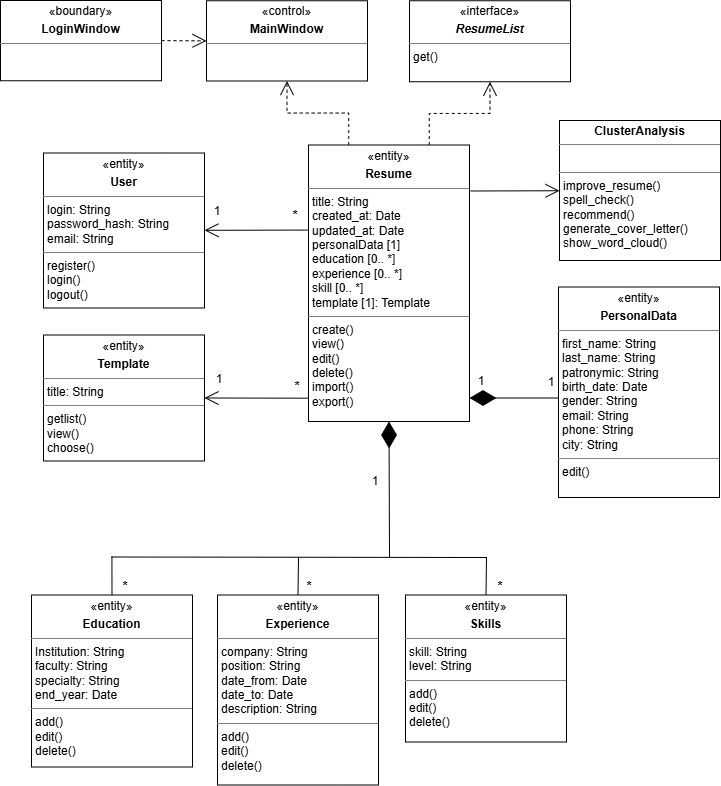

The diagram above was exported from draw.io. Its source (the exported page's mxGraphModel, read from the mxfile embedded in the PNG):
<mxGraphModel dx="1725" dy="938" grid="0" gridSize="10" guides="1" tooltips="1" connect="1" arrows="1" fold="1" page="1" pageScale="1" pageWidth="850" pageHeight="1100" math="0" shadow="0">
  <root>
    <mxCell id="0" />
    <mxCell id="1" parent="0" />
    <mxCell id="Mprm8iE_ZNvmvLXEOb2z-1" parent="1" style="verticalAlign=top;align=left;overflow=fill;html=1;whiteSpace=wrap;" value="&lt;p style=&quot;margin:0px;margin-top:4px;text-align:center;&quot;&gt;«entity»&lt;/p&gt;&lt;p style=&quot;margin:0px;margin-top:4px;text-align:center;&quot;&gt;&lt;b&gt;Resume&lt;/b&gt;&lt;/p&gt;&lt;hr size=&quot;1&quot; style=&quot;border-style:solid;&quot;&gt;&lt;p style=&quot;margin:0px;margin-left:4px;&quot;&gt;&lt;span style=&quot;background-color: transparent;&quot;&gt;title&lt;/span&gt;&lt;span style=&quot;background-color: initial;&quot;&gt;: String&lt;/span&gt;&lt;/p&gt;&lt;p style=&quot;margin:0px;margin-left:4px;&quot;&gt;&lt;span style=&quot;background-color: initial;&quot;&gt;created_at: Date&lt;/span&gt;&lt;/p&gt;&lt;p style=&quot;margin:0px;margin-left:4px;&quot;&gt;&lt;span style=&quot;background-color: initial;&quot;&gt;updated_at: Date&lt;/span&gt;&lt;/p&gt;&lt;p style=&quot;margin:0px;margin-left:4px;&quot;&gt;&lt;span style=&quot;text-indent: 0cm; background-color: initial;&quot;&gt;personalData [1]&lt;/span&gt;&lt;/p&gt;&lt;p style=&quot;margin:0px;margin-left:4px;&quot;&gt;&lt;span style=&quot;text-indent: 0cm; background-color: initial;&quot;&gt;education [0.. *]&lt;/span&gt;&lt;/p&gt;&lt;p style=&quot;margin:0px;margin-left:4px;&quot;&gt;&lt;span style=&quot;text-indent: 0cm; background-color: initial;&quot;&gt;experience [0.. *]&lt;/span&gt;&lt;/p&gt;&lt;p style=&quot;margin:0px;margin-left:4px;&quot;&gt;&lt;span style=&quot;text-indent: 0cm; background-color: initial;&quot;&gt;skill [0.. *]&lt;/span&gt;&lt;/p&gt;&lt;p style=&quot;margin:0px;margin-left:4px;&quot;&gt;&lt;span style=&quot;background-color: transparent; color: light-dark(rgb(0, 0, 0), rgb(255, 255, 255));&quot;&gt;template [1]: Template&lt;/span&gt;&lt;/p&gt;&lt;hr size=&quot;1&quot; style=&quot;border-style: solid;&quot;&gt;&lt;p style=&quot;margin:0px;margin-left:4px;&quot;&gt;&lt;span style=&quot;background-color: initial;&quot;&gt;create()&lt;/span&gt;&lt;/p&gt;&lt;p style=&quot;margin:0px;margin-left:4px;&quot;&gt;view()&lt;/p&gt;&lt;p style=&quot;margin:0px;margin-left:4px;&quot;&gt;edit()&lt;/p&gt;&lt;p style=&quot;margin:0px;margin-left:4px;&quot;&gt;delete()&lt;/p&gt;&lt;p style=&quot;margin:0px;margin-left:4px;&quot;&gt;import()&lt;/p&gt;&lt;p style=&quot;margin:0px;margin-left:4px;&quot;&gt;export()&lt;/p&gt;" vertex="1">
      <mxGeometry height="276.5" width="161" x="340" y="340.5" as="geometry" />
    </mxCell>
    <mxCell id="Mprm8iE_ZNvmvLXEOb2z-2" parent="1" style="verticalAlign=top;align=left;overflow=fill;html=1;whiteSpace=wrap;" value="&lt;p style=&quot;margin: 4px 0px 0px; text-align: center;&quot;&gt;«entity»&lt;/p&gt;&lt;p style=&quot;margin:0px;margin-top:4px;text-align:center;&quot;&gt;&lt;b&gt;User&lt;/b&gt;&lt;/p&gt;&lt;hr size=&quot;1&quot; style=&quot;border-style:solid;&quot;&gt;&lt;p style=&quot;margin:0px;margin-left:4px;&quot;&gt;&lt;span style=&quot;background-color: initial;&quot;&gt;login&lt;/span&gt;&lt;span style=&quot;background-color: initial;&quot;&gt;: String&lt;/span&gt;&lt;br&gt;&lt;/p&gt;&lt;p style=&quot;margin:0px;margin-left:4px;&quot;&gt;&lt;span style=&quot;background-color: initial;&quot;&gt;password_hash:&amp;nbsp;&lt;/span&gt;&lt;span style=&quot;background-color: initial;&quot;&gt;String&lt;/span&gt;&lt;/p&gt;&lt;p style=&quot;margin:0px;margin-left:4px;&quot;&gt;email: String&lt;/p&gt;&lt;hr size=&quot;1&quot; style=&quot;border-style:solid;&quot;&gt;&lt;p style=&quot;margin:0px;margin-left:4px;&quot;&gt;register()&lt;/p&gt;&lt;p style=&quot;margin:0px;margin-left:4px;&quot;&gt;login()&lt;/p&gt;&lt;p style=&quot;margin:0px;margin-left:4px;&quot;&gt;logout()&lt;/p&gt;" vertex="1">
      <mxGeometry height="155" width="161" x="75" y="348.5" as="geometry" />
    </mxCell>
    <mxCell id="Mprm8iE_ZNvmvLXEOb2z-3" parent="1" style="verticalAlign=top;align=left;overflow=fill;html=1;whiteSpace=wrap;" value="&lt;p style=&quot;margin: 4px 0px 0px; text-align: center;&quot;&gt;«entity»&lt;/p&gt;&lt;p style=&quot;margin:0px;margin-top:4px;text-align:center;&quot;&gt;&lt;span style=&quot;background-color: initial; text-align: left;&quot;&gt;&lt;b&gt;PersonalData&lt;/b&gt;&lt;/span&gt;&lt;/p&gt;&lt;hr size=&quot;1&quot; style=&quot;border-style:solid;&quot;&gt;&lt;p style=&quot;margin:0px;margin-left:4px;&quot;&gt;first_name:&amp;nbsp;&lt;span style=&quot;background-color: initial;&quot;&gt;String&lt;/span&gt;&lt;/p&gt;&lt;p style=&quot;margin:0px;margin-left:4px;&quot;&gt;last_name: String&lt;/p&gt;&lt;p style=&quot;margin:0px;margin-left:4px;&quot;&gt;patronymic:&amp;nbsp;&lt;span style=&quot;background-color: initial;&quot;&gt;String&lt;/span&gt;&lt;/p&gt;&lt;p style=&quot;margin:0px;margin-left:4px;&quot;&gt;&lt;span style=&quot;background-color: transparent; color: light-dark(rgb(0, 0, 0), rgb(255, 255, 255));&quot;&gt;birth_date: Date&lt;/span&gt;&lt;/p&gt;&lt;p style=&quot;margin:0px;margin-left:4px;&quot;&gt;&lt;span style=&quot;background-color: transparent;&quot;&gt;gender&lt;/span&gt;&lt;span style=&quot;background-color: transparent; color: light-dark(rgb(0, 0, 0), rgb(255, 255, 255));&quot;&gt;: String&lt;/span&gt;&lt;/p&gt;&lt;p style=&quot;margin:0px;margin-left:4px;&quot;&gt;email&lt;span style=&quot;background-color: initial;&quot;&gt;:&amp;nbsp;&lt;/span&gt;&lt;span style=&quot;background-color: initial;&quot;&gt;String&lt;/span&gt;&lt;/p&gt;&lt;p style=&quot;margin:0px;margin-left:4px;&quot;&gt;phone&lt;span style=&quot;background-color: initial;&quot;&gt;:&amp;nbsp;&lt;/span&gt;&lt;span style=&quot;background-color: initial;&quot;&gt;String&lt;/span&gt;&lt;/p&gt;&lt;p style=&quot;margin:0px;margin-left:4px;&quot;&gt;&lt;span style=&quot;background-color: initial;&quot;&gt;city:&amp;nbsp;&lt;/span&gt;&lt;span style=&quot;background-color: initial;&quot;&gt;String&lt;/span&gt;&lt;/p&gt;&lt;hr size=&quot;1&quot; style=&quot;border-style:solid;&quot;&gt;&lt;p style=&quot;margin:0px;margin-left:4px;&quot;&gt;&lt;span style=&quot;text-indent: 0cm; background-color: initial;&quot;&gt;edit()&lt;/span&gt;&lt;/p&gt;&lt;div&gt;&lt;br&gt;&lt;/div&gt;&lt;div&gt;&lt;br&gt;&lt;/div&gt;" vertex="1">
      <mxGeometry height="210.5" width="161" x="590" y="482.5" as="geometry" />
    </mxCell>
    <mxCell id="Mprm8iE_ZNvmvLXEOb2z-4" edge="1" parent="1" source="Mprm8iE_ZNvmvLXEOb2z-5" style="edgeStyle=none;rounded=0;orthogonalLoop=1;jettySize=auto;html=1;exitX=0.5;exitY=0;exitDx=0;exitDy=0;endArrow=none;endFill=0;">
      <mxGeometry relative="1" as="geometry">
        <mxPoint x="143.42857142857133" y="751.6904761904761" as="targetPoint" />
      </mxGeometry>
    </mxCell>
    <mxCell id="Mprm8iE_ZNvmvLXEOb2z-5" parent="1" style="verticalAlign=top;align=left;overflow=fill;html=1;whiteSpace=wrap;" value="&lt;p style=&quot;margin: 4px 0px 0px; text-align: center;&quot;&gt;«entity»&lt;/p&gt;&lt;p style=&quot;margin:0px;margin-top:4px;text-align:center;&quot;&gt;&lt;span style=&quot;background-color: initial; text-align: left;&quot;&gt;&lt;b&gt;Education&lt;/b&gt;&lt;/span&gt;&lt;/p&gt;&lt;hr size=&quot;1&quot; style=&quot;border-style:solid;&quot;&gt;&lt;p style=&quot;margin:0px;margin-left:4px;&quot;&gt;&lt;span style=&quot;background-color: initial;&quot;&gt;Institution&lt;/span&gt;&lt;span style=&quot;background-color: initial;&quot;&gt;: String&lt;/span&gt;&lt;br&gt;&lt;/p&gt;&lt;p style=&quot;margin:0px;margin-left:4px;&quot;&gt;&lt;span style=&quot;background-color: initial;&quot;&gt;faculty:&amp;nbsp;&lt;/span&gt;&lt;span style=&quot;background-color: initial;&quot;&gt;String&lt;/span&gt;&lt;/p&gt;&lt;p style=&quot;margin:0px;margin-left:4px;&quot;&gt;specialty: String&lt;/p&gt;&lt;p style=&quot;margin:0px;margin-left:4px;&quot;&gt;end_year: Date&lt;/p&gt;&lt;hr size=&quot;1&quot; style=&quot;border-style:solid;&quot;&gt;&lt;p style=&quot;margin:0px;margin-left:4px;&quot;&gt;&lt;span style=&quot;background-color: initial;&quot;&gt;add()&lt;/span&gt;&lt;/p&gt;&lt;p style=&quot;margin:0px;margin-left:4px;&quot;&gt;edit()&lt;/p&gt;&lt;p style=&quot;margin:0px;margin-left:4px;&quot;&gt;delete()&lt;/p&gt;" vertex="1">
      <mxGeometry height="172" width="161" x="63" y="790.5" as="geometry" />
    </mxCell>
    <mxCell id="Mprm8iE_ZNvmvLXEOb2z-6" edge="1" parent="1" source="Mprm8iE_ZNvmvLXEOb2z-8" style="edgeStyle=none;rounded=0;orthogonalLoop=1;jettySize=auto;html=1;exitX=0.5;exitY=0;exitDx=0;exitDy=0;endArrow=none;endFill=0;">
      <mxGeometry relative="1" as="geometry">
        <mxPoint x="330" y="752.5" as="targetPoint" />
      </mxGeometry>
    </mxCell>
    <mxCell id="Mprm8iE_ZNvmvLXEOb2z-7" edge="1" parent="1" style="edgeStyle=none;rounded=0;orthogonalLoop=1;jettySize=auto;html=1;endArrow=none;endFill=0;">
      <mxGeometry relative="1" as="geometry">
        <mxPoint x="143" y="752.5" as="sourcePoint" />
        <mxPoint x="518" y="753" as="targetPoint" />
      </mxGeometry>
    </mxCell>
    <mxCell id="Mprm8iE_ZNvmvLXEOb2z-8" parent="1" style="verticalAlign=top;align=left;overflow=fill;html=1;whiteSpace=wrap;" value="&lt;p style=&quot;margin: 4px 0px 0px; text-align: center;&quot;&gt;«entity»&lt;/p&gt;&lt;p style=&quot;margin:0px;margin-top:4px;text-align:center;&quot;&gt;&lt;span style=&quot;background-color: initial; text-align: left;&quot;&gt;&lt;b&gt;Experience&lt;/b&gt;&lt;/span&gt;&lt;/p&gt;&lt;hr size=&quot;1&quot; style=&quot;border-style:solid;&quot;&gt;&lt;p style=&quot;margin:0px;margin-left:4px;&quot;&gt;&lt;span style=&quot;background-color: initial;&quot;&gt;company: String&lt;/span&gt;&lt;br&gt;&lt;/p&gt;&lt;p style=&quot;margin:0px;margin-left:4px;&quot;&gt;&lt;span style=&quot;background-color: initial;&quot;&gt;position:&amp;nbsp;&lt;/span&gt;&lt;span style=&quot;background-color: initial;&quot;&gt;String&lt;/span&gt;&lt;/p&gt;&lt;p style=&quot;margin: 0px 0px 0px 4px;&quot;&gt;date_from: Date&lt;/p&gt;&lt;p style=&quot;margin: 0px 0px 0px 4px;&quot;&gt;date_to: Date&lt;/p&gt;&lt;p style=&quot;margin:0px;margin-left:4px;&quot;&gt;description: String&lt;/p&gt;&lt;hr size=&quot;1&quot; style=&quot;border-style:solid;&quot;&gt;&lt;p style=&quot;margin:0px;margin-left:4px;&quot;&gt;&lt;span style=&quot;background-color: initial;&quot;&gt;add()&lt;/span&gt;&lt;/p&gt;&lt;p style=&quot;margin:0px;margin-left:4px;&quot;&gt;edit()&lt;/p&gt;&lt;p style=&quot;margin:0px;margin-left:4px;&quot;&gt;delete()&lt;/p&gt;" vertex="1">
      <mxGeometry height="190" width="161" x="249" y="790.5" as="geometry" />
    </mxCell>
    <mxCell id="Mprm8iE_ZNvmvLXEOb2z-11" edge="1" parent="1" source="Mprm8iE_ZNvmvLXEOb2z-12" style="edgeStyle=none;rounded=0;orthogonalLoop=1;jettySize=auto;html=1;exitX=0.5;exitY=0;exitDx=0;exitDy=0;endArrow=none;endFill=0;">
      <mxGeometry relative="1" as="geometry">
        <mxPoint x="518" y="752.5" as="targetPoint" />
      </mxGeometry>
    </mxCell>
    <mxCell id="Mprm8iE_ZNvmvLXEOb2z-12" parent="1" style="verticalAlign=top;align=left;overflow=fill;html=1;whiteSpace=wrap;" value="&lt;p style=&quot;margin: 4px 0px 0px; text-align: center;&quot;&gt;«entity»&lt;/p&gt;&lt;p style=&quot;margin:0px;margin-top:4px;text-align:center;&quot;&gt;&lt;b&gt;Skills&lt;/b&gt;&lt;/p&gt;&lt;hr size=&quot;1&quot; style=&quot;border-style:solid;&quot;&gt;&lt;p style=&quot;margin: 0px 0px 0px 4px;&quot;&gt;&lt;span style=&quot;background-color: initial;&quot;&gt;skill&lt;/span&gt;&lt;span style=&quot;background-color: initial;&quot;&gt;: String&lt;/span&gt;&lt;br&gt;&lt;/p&gt;&lt;p style=&quot;margin: 0px 0px 0px 4px;&quot;&gt;&lt;span style=&quot;background-color: initial;&quot;&gt;level:&amp;nbsp;&lt;/span&gt;&lt;span style=&quot;background-color: initial;&quot;&gt;String&lt;/span&gt;&lt;/p&gt;&lt;hr size=&quot;1&quot; style=&quot;border-style:solid;&quot;&gt;&lt;p style=&quot;margin:0px;margin-left:4px;&quot;&gt;&lt;span style=&quot;background-color: initial;&quot;&gt;add()&lt;/span&gt;&lt;/p&gt;&lt;p style=&quot;margin:0px;margin-left:4px;&quot;&gt;edit()&lt;/p&gt;&lt;p style=&quot;margin:0px;margin-left:4px;&quot;&gt;delete()&lt;/p&gt;" vertex="1">
      <mxGeometry height="147" width="161" x="437" y="790.5" as="geometry" />
    </mxCell>
    <mxCell id="Mprm8iE_ZNvmvLXEOb2z-13" parent="1" style="verticalAlign=top;align=left;overflow=fill;html=1;whiteSpace=wrap;" value="&lt;p style=&quot;margin: 4px 0px 0px; text-align: center;&quot;&gt;«entity»&lt;/p&gt;&lt;p style=&quot;margin:0px;margin-top:4px;text-align:center;&quot;&gt;&lt;b&gt;Template&lt;/b&gt;&lt;/p&gt;&lt;hr size=&quot;1&quot; style=&quot;border-style:solid;&quot;&gt;&lt;p style=&quot;margin:0px;margin-left:4px;&quot;&gt;&lt;span style=&quot;background-color: initial;&quot;&gt;title: String&lt;/span&gt;&lt;br&gt;&lt;/p&gt;&lt;hr size=&quot;1&quot; style=&quot;border-style:solid;&quot;&gt;&lt;p style=&quot;margin: 0px 0px 0px 4px;&quot;&gt;&lt;span style=&quot;background-color: initial;&quot;&gt;getlist()&lt;/span&gt;&lt;br&gt;&lt;/p&gt;&lt;p style=&quot;margin:0px;margin-left:4px;&quot;&gt;&lt;span style=&quot;background-color: initial;&quot;&gt;view()&lt;/span&gt;&lt;br&gt;&lt;/p&gt;&lt;p style=&quot;margin:0px;margin-left:4px;&quot;&gt;choose()&lt;/p&gt;&lt;div&gt;&lt;br&gt;&lt;/div&gt;" vertex="1">
      <mxGeometry height="126" width="161" x="75" y="530.5" as="geometry" />
    </mxCell>
    <mxCell id="Mprm8iE_ZNvmvLXEOb2z-14" edge="1" parent="1" source="Mprm8iE_ZNvmvLXEOb2z-16" style="endArrow=open;endFill=1;endSize=12;html=1;rounded=0;exitX=0.706;exitY=1.002;exitDx=0;exitDy=0;exitPerimeter=0;" target="Mprm8iE_ZNvmvLXEOb2z-2" value="">
      <mxGeometry relative="1" width="160" as="geometry">
        <mxPoint x="201" y="240.5" as="sourcePoint" />
        <mxPoint x="361" y="240.5" as="targetPoint" />
      </mxGeometry>
    </mxCell>
    <mxCell id="Mprm8iE_ZNvmvLXEOb2z-15" parent="1" style="text;html=1;align=center;verticalAlign=middle;whiteSpace=wrap;rounded=0;" value="1" vertex="1">
      <mxGeometry height="30" width="60" x="219" y="391.5" as="geometry" />
    </mxCell>
    <mxCell id="Mprm8iE_ZNvmvLXEOb2z-16" parent="1" style="text;html=1;align=center;verticalAlign=middle;whiteSpace=wrap;rounded=0;" value="&lt;font style=&quot;font-size: 14px;&quot;&gt;*&lt;/font&gt;" vertex="1">
      <mxGeometry height="30" width="60" x="297" y="395.5" as="geometry" />
    </mxCell>
    <mxCell id="Mprm8iE_ZNvmvLXEOb2z-17" parent="1" style="verticalAlign=top;align=left;overflow=fill;html=1;whiteSpace=wrap;" value="&lt;p style=&quot;margin: 4px 0px 0px; text-align: center;&quot;&gt;«interface»&lt;/p&gt;&lt;p style=&quot;margin:0px;margin-top:4px;text-align:center;&quot;&gt;&lt;b&gt;&lt;i&gt;ResumeList&lt;/i&gt;&lt;/b&gt;&lt;/p&gt;&lt;hr size=&quot;1&quot; style=&quot;border-style:solid;&quot;&gt;&lt;p style=&quot;margin:0px;margin-left:4px;&quot;&gt;&lt;/p&gt;&lt;p style=&quot;margin: 0px 0px 0px 4px;&quot;&gt;&lt;span style=&quot;background-color: initial;&quot;&gt;get()&lt;/span&gt;&lt;/p&gt;&lt;div&gt;&lt;br&gt;&lt;/div&gt;" vertex="1">
      <mxGeometry height="81" width="161" x="441" y="196.25" as="geometry" />
    </mxCell>
    <mxCell id="Mprm8iE_ZNvmvLXEOb2z-18" parent="1" style="verticalAlign=top;align=left;overflow=fill;html=1;whiteSpace=wrap;" value="&lt;p style=&quot;margin: 4px 0px 0px; text-align: center;&quot;&gt;«control»&lt;/p&gt;&lt;p style=&quot;margin:0px;margin-top:4px;text-align:center;&quot;&gt;&lt;b&gt;MainWindow&lt;/b&gt;&lt;/p&gt;&lt;hr size=&quot;1&quot; style=&quot;border-style:solid;&quot;&gt;&lt;p style=&quot;margin:0px;margin-left:4px;&quot;&gt;&lt;br&gt;&lt;/p&gt;" vertex="1">
      <mxGeometry height="80.25" width="161" x="238" y="196.25" as="geometry" />
    </mxCell>
    <mxCell id="Mprm8iE_ZNvmvLXEOb2z-19" edge="1" parent="1" source="Mprm8iE_ZNvmvLXEOb2z-21" style="endArrow=open;endFill=1;endSize=12;html=1;rounded=0;exitX=0.672;exitY=0.906;exitDx=0;exitDy=0;entryX=1;entryY=0.5;entryDx=0;entryDy=0;exitPerimeter=0;" target="Mprm8iE_ZNvmvLXEOb2z-13" value="">
      <mxGeometry relative="1" width="160" as="geometry">
        <mxPoint x="350" y="436.5" as="sourcePoint" />
        <mxPoint x="246" y="436.5" as="targetPoint" />
      </mxGeometry>
    </mxCell>
    <mxCell id="Mprm8iE_ZNvmvLXEOb2z-20" parent="1" style="text;html=1;align=center;verticalAlign=middle;whiteSpace=wrap;rounded=0;" value="1" vertex="1">
      <mxGeometry height="30" width="60" x="221" y="559.5" as="geometry" />
    </mxCell>
    <mxCell id="Mprm8iE_ZNvmvLXEOb2z-21" parent="1" style="text;html=1;align=center;verticalAlign=middle;whiteSpace=wrap;rounded=0;" value="&lt;font style=&quot;font-size: 14px;&quot;&gt;*&lt;/font&gt;" vertex="1">
      <mxGeometry height="30" width="60" x="299" y="566.5" as="geometry" />
    </mxCell>
    <mxCell id="Mprm8iE_ZNvmvLXEOb2z-22" edge="1" parent="1" style="edgeStyle=none;rounded=0;orthogonalLoop=1;jettySize=auto;html=1;exitX=0.5;exitY=0;exitDx=0;exitDy=0;exitPerimeter=0;">
      <mxGeometry relative="1" as="geometry">
        <mxPoint x="334" y="763" as="sourcePoint" />
        <mxPoint x="334" y="763" as="targetPoint" />
      </mxGeometry>
    </mxCell>
    <mxCell id="Mprm8iE_ZNvmvLXEOb2z-23" edge="1" parent="1" style="endArrow=diamondThin;endFill=1;endSize=24;html=1;rounded=0;entryX=0.5;entryY=1;entryDx=0;entryDy=0;" target="Mprm8iE_ZNvmvLXEOb2z-1" value="">
      <mxGeometry relative="1" width="160" as="geometry">
        <mxPoint x="421" y="753.5" as="sourcePoint" />
        <mxPoint x="416" y="674.5" as="targetPoint" />
      </mxGeometry>
    </mxCell>
    <mxCell id="Mprm8iE_ZNvmvLXEOb2z-24" edge="1" parent="1" style="endArrow=diamondThin;endFill=1;endSize=24;html=1;rounded=0;entryX=1;entryY=0.5;entryDx=0;entryDy=0;exitX=0;exitY=0.5;exitDx=0;exitDy=0;" value="">
      <mxGeometry relative="1" width="160" as="geometry">
        <mxPoint x="590" y="593.5" as="sourcePoint" />
        <mxPoint x="501" y="593.5" as="targetPoint" />
      </mxGeometry>
    </mxCell>
    <mxCell id="Mprm8iE_ZNvmvLXEOb2z-25" parent="1" style="text;html=1;align=center;verticalAlign=middle;whiteSpace=wrap;rounded=0;" value="&lt;font style=&quot;font-size: 14px;&quot;&gt;*&lt;/font&gt;" vertex="1">
      <mxGeometry height="30" width="60" x="126.5" y="766.5" as="geometry" />
    </mxCell>
    <mxCell id="Mprm8iE_ZNvmvLXEOb2z-26" parent="1" style="text;html=1;align=center;verticalAlign=middle;whiteSpace=wrap;rounded=0;" value="&lt;font style=&quot;font-size: 14px;&quot;&gt;*&lt;/font&gt;" vertex="1">
      <mxGeometry height="30" width="60" x="311" y="766.5" as="geometry" />
    </mxCell>
    <mxCell id="Mprm8iE_ZNvmvLXEOb2z-27" parent="1" style="text;html=1;align=center;verticalAlign=middle;whiteSpace=wrap;rounded=0;" value="&lt;font style=&quot;font-size: 14px;&quot;&gt;*&lt;/font&gt;" vertex="1">
      <mxGeometry height="30" width="60" x="502" y="766.5" as="geometry" />
    </mxCell>
    <mxCell id="Mprm8iE_ZNvmvLXEOb2z-29" parent="1" style="text;html=1;align=center;verticalAlign=middle;whiteSpace=wrap;rounded=0;" value="1" vertex="1">
      <mxGeometry height="30" width="60" x="553" y="562.5" as="geometry" />
    </mxCell>
    <mxCell id="Mprm8iE_ZNvmvLXEOb2z-30" parent="1" style="text;html=1;align=center;verticalAlign=middle;whiteSpace=wrap;rounded=0;" value="1" vertex="1">
      <mxGeometry height="30" width="60" x="377" y="662" as="geometry" />
    </mxCell>
    <mxCell id="Mprm8iE_ZNvmvLXEOb2z-31" parent="1" style="text;html=1;align=center;verticalAlign=middle;whiteSpace=wrap;rounded=0;" value="1" vertex="1">
      <mxGeometry height="30" width="60" x="483" y="561.5" as="geometry" />
    </mxCell>
    <mxCell id="Mprm8iE_ZNvmvLXEOb2z-32" edge="1" parent="1" source="Mprm8iE_ZNvmvLXEOb2z-1" style="endArrow=open;endSize=12;dashed=1;html=1;rounded=0;exitX=0.75;exitY=0;exitDx=0;exitDy=0;entryX=0.5;entryY=1;entryDx=0;entryDy=0;edgeStyle=orthogonalEdgeStyle;" target="Mprm8iE_ZNvmvLXEOb2z-17" value="">
      <mxGeometry relative="1" width="160" x="0.0362" y="-3" as="geometry">
        <mxPoint as="offset" />
        <mxPoint x="411" y="304.5" as="sourcePoint" />
        <mxPoint x="571" y="304.5" as="targetPoint" />
      </mxGeometry>
    </mxCell>
    <mxCell id="Mprm8iE_ZNvmvLXEOb2z-33" edge="1" parent="1" source="Mprm8iE_ZNvmvLXEOb2z-1" style="endArrow=open;endSize=12;dashed=1;html=1;rounded=0;exitX=0.25;exitY=0;exitDx=0;exitDy=0;entryX=0.5;entryY=1;entryDx=0;entryDy=0;edgeStyle=orthogonalEdgeStyle;" target="Mprm8iE_ZNvmvLXEOb2z-18" value="">
      <mxGeometry relative="1" width="160" x="0.0362" y="-3" as="geometry">
        <mxPoint as="offset" />
        <mxPoint x="471" y="350.5" as="sourcePoint" />
        <mxPoint x="532" y="287.5" as="targetPoint" />
      </mxGeometry>
    </mxCell>
    <mxCell id="Mprm8iE_ZNvmvLXEOb2z-34" edge="1" parent="1" source="Mprm8iE_ZNvmvLXEOb2z-35" style="endArrow=open;endFill=1;endSize=12;html=1;rounded=0;entryX=0;entryY=0.5;entryDx=0;entryDy=0;exitX=1;exitY=0.5;exitDx=0;exitDy=0;dashed=1;" target="Mprm8iE_ZNvmvLXEOb2z-18" value="">
      <mxGeometry relative="1" width="160" as="geometry">
        <mxPoint x="209" y="273.5" as="sourcePoint" />
        <mxPoint x="269" y="317.75" as="targetPoint" />
      </mxGeometry>
    </mxCell>
    <mxCell id="Mprm8iE_ZNvmvLXEOb2z-35" parent="1" style="verticalAlign=top;align=left;overflow=fill;html=1;whiteSpace=wrap;" value="&lt;p style=&quot;margin: 4px 0px 0px; text-align: center;&quot;&gt;«boundary»&lt;/p&gt;&lt;p style=&quot;margin:0px;margin-top:4px;text-align:center;&quot;&gt;&lt;b&gt;LoginWindow&lt;/b&gt;&lt;/p&gt;&lt;hr size=&quot;1&quot; style=&quot;border-style:solid;&quot;&gt;&lt;p style=&quot;margin:0px;margin-left:4px;&quot;&gt;&lt;br&gt;&lt;/p&gt;" vertex="1">
      <mxGeometry height="80.25" width="161" x="32" y="196" as="geometry" />
    </mxCell>
    <mxCell id="Mprm8iE_ZNvmvLXEOb2z-36" edge="1" parent="1" style="endArrow=open;endFill=1;endSize=12;html=1;rounded=0;" target="Mprm8iE_ZNvmvLXEOb2z-38" value="">
      <mxGeometry relative="1" width="160" as="geometry">
        <mxPoint x="502" y="386.5" as="sourcePoint" />
        <mxPoint x="517" y="436.5" as="targetPoint" />
      </mxGeometry>
    </mxCell>
    <mxCell id="Mprm8iE_ZNvmvLXEOb2z-38" parent="1" style="verticalAlign=top;align=left;overflow=fill;html=1;whiteSpace=wrap;" value="&lt;p style=&quot;margin: 4px 0px 0px; text-align: center;&quot;&gt;&lt;b style=&quot;background-color: initial;&quot;&gt;ClusterAnalysis&lt;/b&gt;&lt;/p&gt;&lt;hr size=&quot;1&quot; style=&quot;border-style:solid;&quot;&gt;&lt;p style=&quot;margin:0px;margin-left:4px;&quot;&gt;&lt;span style=&quot;background-color: initial;&quot;&gt;&amp;nbsp;&lt;/span&gt;&lt;br&gt;&lt;/p&gt;&lt;hr size=&quot;1&quot; style=&quot;border-style:solid;&quot;&gt;&lt;p style=&quot;margin: 0px 0px 0px 4px;&quot;&gt;improve_resume()&lt;/p&gt;&lt;p style=&quot;margin: 0px 0px 0px 4px;&quot;&gt;spell_check()&amp;nbsp;&lt;/p&gt;&lt;p style=&quot;margin: 0px 0px 0px 4px;&quot;&gt;recommend()&lt;/p&gt;&lt;p style=&quot;margin: 0px 0px 0px 4px;&quot;&gt;generate_cover_letter()&lt;/p&gt;&lt;p style=&quot;margin: 0px 0px 0px 4px;&quot;&gt;&lt;span style=&quot;background-color: initial;&quot;&gt;show_word_cloud()&lt;/span&gt;&lt;/p&gt;&lt;div&gt;&lt;br&gt;&lt;/div&gt;" vertex="1">
      <mxGeometry height="140" width="161" x="591" y="316" as="geometry" />
    </mxCell>
  </root>
</mxGraphModel>